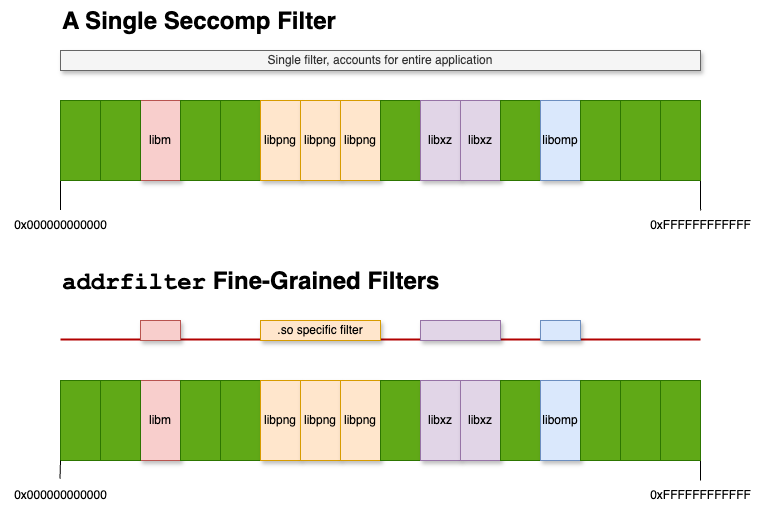

The diagram above was exported from draw.io. Its source (the exported page's mxGraphModel, read from the mxfile embedded in the PNG):
<mxGraphModel dx="1234" dy="917" grid="1" gridSize="10" guides="1" tooltips="1" connect="1" arrows="1" fold="1" page="1" pageScale="1" pageWidth="1169" pageHeight="827" math="0" shadow="0">
  <root>
    <mxCell id="0" />
    <mxCell id="1" parent="0" />
    <mxCell id="uC6fDOIxo9dxoR4hg8fe-265" value="" style="group" parent="1" vertex="1" connectable="0">
      <mxGeometry x="40" y="300" width="760" height="250" as="geometry" />
    </mxCell>
    <mxCell id="uC6fDOIxo9dxoR4hg8fe-239" value="libm" style="rounded=0;whiteSpace=wrap;html=1;fillColor=#f8cecc;strokeColor=#b85450;shadow=1;" parent="uC6fDOIxo9dxoR4hg8fe-265" vertex="1">
      <mxGeometry x="140" y="120" width="40" height="80" as="geometry" />
    </mxCell>
    <mxCell id="uC6fDOIxo9dxoR4hg8fe-240" value="" style="rounded=0;whiteSpace=wrap;html=1;fillColor=#60a917;fontColor=#ffffff;strokeColor=#2D7600;" parent="uC6fDOIxo9dxoR4hg8fe-265" vertex="1">
      <mxGeometry x="180" y="120" width="40" height="80" as="geometry" />
    </mxCell>
    <mxCell id="uC6fDOIxo9dxoR4hg8fe-241" value="" style="rounded=0;whiteSpace=wrap;html=1;fillColor=#60a917;fontColor=#ffffff;strokeColor=#2D7600;" parent="uC6fDOIxo9dxoR4hg8fe-265" vertex="1">
      <mxGeometry x="220" y="120" width="40" height="80" as="geometry" />
    </mxCell>
    <mxCell id="uC6fDOIxo9dxoR4hg8fe-242" value="libpng" style="rounded=0;whiteSpace=wrap;html=1;fillColor=#ffe6cc;strokeColor=#d79b00;shadow=1;" parent="uC6fDOIxo9dxoR4hg8fe-265" vertex="1">
      <mxGeometry x="260" y="120" width="40" height="80" as="geometry" />
    </mxCell>
    <mxCell id="uC6fDOIxo9dxoR4hg8fe-243" value="libpng" style="rounded=0;whiteSpace=wrap;html=1;fillColor=#ffe6cc;strokeColor=#d79b00;shadow=1;" parent="uC6fDOIxo9dxoR4hg8fe-265" vertex="1">
      <mxGeometry x="300" y="120" width="40" height="80" as="geometry" />
    </mxCell>
    <mxCell id="uC6fDOIxo9dxoR4hg8fe-244" value="libpng" style="rounded=0;whiteSpace=wrap;html=1;fillColor=#ffe6cc;strokeColor=#d79b00;shadow=1;" parent="uC6fDOIxo9dxoR4hg8fe-265" vertex="1">
      <mxGeometry x="340" y="120" width="40" height="80" as="geometry" />
    </mxCell>
    <mxCell id="uC6fDOIxo9dxoR4hg8fe-245" value="" style="rounded=0;whiteSpace=wrap;html=1;fillColor=#60a917;fontColor=#ffffff;strokeColor=#2D7600;" parent="uC6fDOIxo9dxoR4hg8fe-265" vertex="1">
      <mxGeometry x="380" y="120" width="40" height="80" as="geometry" />
    </mxCell>
    <mxCell id="uC6fDOIxo9dxoR4hg8fe-246" value="libxz" style="rounded=0;whiteSpace=wrap;html=1;fillColor=#e1d5e7;strokeColor=#9673a6;shadow=1;" parent="uC6fDOIxo9dxoR4hg8fe-265" vertex="1">
      <mxGeometry x="420" y="120" width="40" height="80" as="geometry" />
    </mxCell>
    <mxCell id="uC6fDOIxo9dxoR4hg8fe-247" value="libxz" style="rounded=0;whiteSpace=wrap;html=1;fillColor=#e1d5e7;strokeColor=#9673a6;shadow=1;" parent="uC6fDOIxo9dxoR4hg8fe-265" vertex="1">
      <mxGeometry x="460" y="120" width="40" height="80" as="geometry" />
    </mxCell>
    <mxCell id="uC6fDOIxo9dxoR4hg8fe-248" value="" style="rounded=0;whiteSpace=wrap;html=1;fillColor=#60a917;fontColor=#ffffff;strokeColor=#2D7600;" parent="uC6fDOIxo9dxoR4hg8fe-265" vertex="1">
      <mxGeometry x="500" y="120" width="40" height="80" as="geometry" />
    </mxCell>
    <mxCell id="uC6fDOIxo9dxoR4hg8fe-249" value="libomp" style="rounded=0;whiteSpace=wrap;html=1;fillColor=#dae8fc;strokeColor=#6c8ebf;shadow=1;" parent="uC6fDOIxo9dxoR4hg8fe-265" vertex="1">
      <mxGeometry x="540" y="120" width="40" height="80" as="geometry" />
    </mxCell>
    <mxCell id="uC6fDOIxo9dxoR4hg8fe-250" value="" style="rounded=0;whiteSpace=wrap;html=1;fillColor=#60a917;fontColor=#ffffff;strokeColor=#2D7600;" parent="uC6fDOIxo9dxoR4hg8fe-265" vertex="1">
      <mxGeometry x="580" y="120" width="40" height="80" as="geometry" />
    </mxCell>
    <mxCell id="uC6fDOIxo9dxoR4hg8fe-251" value="" style="rounded=0;whiteSpace=wrap;html=1;fillColor=#60a917;strokeColor=#2D7600;fontColor=#ffffff;" parent="uC6fDOIxo9dxoR4hg8fe-265" vertex="1">
      <mxGeometry x="620" y="120" width="40" height="80" as="geometry" />
    </mxCell>
    <mxCell id="uC6fDOIxo9dxoR4hg8fe-252" style="edgeStyle=orthogonalEdgeStyle;rounded=0;orthogonalLoop=1;jettySize=auto;html=1;exitX=1;exitY=1;exitDx=0;exitDy=0;endArrow=none;startFill=0;" parent="uC6fDOIxo9dxoR4hg8fe-265" source="uC6fDOIxo9dxoR4hg8fe-253" edge="1">
      <mxGeometry relative="1" as="geometry">
        <mxPoint x="700.1290322580644" y="220.0000000000001" as="targetPoint" />
      </mxGeometry>
    </mxCell>
    <mxCell id="uC6fDOIxo9dxoR4hg8fe-253" value="" style="rounded=0;whiteSpace=wrap;html=1;fillColor=#60a917;fontColor=#ffffff;strokeColor=#2D7600;" parent="uC6fDOIxo9dxoR4hg8fe-265" vertex="1">
      <mxGeometry x="660" y="120" width="40" height="80" as="geometry" />
    </mxCell>
    <mxCell id="uC6fDOIxo9dxoR4hg8fe-254" value="" style="rounded=0;whiteSpace=wrap;html=1;fillColor=#60a917;strokeColor=#2D7600;fontColor=#ffffff;" parent="uC6fDOIxo9dxoR4hg8fe-265" vertex="1">
      <mxGeometry x="60" y="120" width="40" height="80" as="geometry" />
    </mxCell>
    <mxCell id="uC6fDOIxo9dxoR4hg8fe-255" value="" style="rounded=0;whiteSpace=wrap;html=1;fillColor=#60a917;fontColor=#ffffff;strokeColor=#2D7600;" parent="uC6fDOIxo9dxoR4hg8fe-265" vertex="1">
      <mxGeometry x="100" y="120" width="40" height="80" as="geometry" />
    </mxCell>
    <mxCell id="uC6fDOIxo9dxoR4hg8fe-256" value="" style="endArrow=none;html=1;rounded=0;fillColor=#e51400;strokeColor=#B20000;strokeWidth=2;" parent="uC6fDOIxo9dxoR4hg8fe-265" edge="1">
      <mxGeometry width="50" height="50" relative="1" as="geometry">
        <mxPoint x="60" y="78.94999999999999" as="sourcePoint" />
        <mxPoint x="700" y="78.94999999999999" as="targetPoint" />
      </mxGeometry>
    </mxCell>
    <mxCell id="uC6fDOIxo9dxoR4hg8fe-257" value="" style="whiteSpace=wrap;html=1;fillColor=#f8cecc;strokeColor=#b85450;shadow=1;" parent="uC6fDOIxo9dxoR4hg8fe-265" vertex="1">
      <mxGeometry x="140" y="60" width="40" height="20" as="geometry" />
    </mxCell>
    <mxCell id="uC6fDOIxo9dxoR4hg8fe-258" value=".so specific filter" style="whiteSpace=wrap;html=1;fillColor=#ffe6cc;strokeColor=#d79b00;shadow=1;" parent="uC6fDOIxo9dxoR4hg8fe-265" vertex="1">
      <mxGeometry x="260" y="60" width="120" height="20" as="geometry" />
    </mxCell>
    <mxCell id="uC6fDOIxo9dxoR4hg8fe-259" value="" style="whiteSpace=wrap;html=1;fillColor=#e1d5e7;strokeColor=#9673a6;shadow=1;" parent="uC6fDOIxo9dxoR4hg8fe-265" vertex="1">
      <mxGeometry x="420" y="60" width="80" height="20" as="geometry" />
    </mxCell>
    <mxCell id="uC6fDOIxo9dxoR4hg8fe-260" value="" style="whiteSpace=wrap;html=1;fillColor=#dae8fc;strokeColor=#6c8ebf;shadow=1;" parent="uC6fDOIxo9dxoR4hg8fe-265" vertex="1">
      <mxGeometry x="540" y="60" width="40" height="20" as="geometry" />
    </mxCell>
    <mxCell id="uC6fDOIxo9dxoR4hg8fe-261" value="&lt;h1 style=&quot;margin-top: 0px;&quot;&gt;&lt;font face=&quot;Courier New&quot;&gt;addrfilter&lt;/font&gt; Fine-Grained Filters&lt;/h1&gt;" style="text;html=1;whiteSpace=wrap;overflow=hidden;rounded=0;" parent="uC6fDOIxo9dxoR4hg8fe-265" vertex="1">
      <mxGeometry x="60" width="630" height="40" as="geometry" />
    </mxCell>
    <mxCell id="uC6fDOIxo9dxoR4hg8fe-262" value="0x000000000000" style="text;html=1;align=center;verticalAlign=middle;resizable=0;points=[];autosize=1;strokeColor=none;fillColor=none;" parent="uC6fDOIxo9dxoR4hg8fe-265" vertex="1">
      <mxGeometry y="220" width="120" height="30" as="geometry" />
    </mxCell>
    <mxCell id="uC6fDOIxo9dxoR4hg8fe-263" style="edgeStyle=orthogonalEdgeStyle;rounded=0;orthogonalLoop=1;jettySize=auto;html=1;exitX=0;exitY=1;exitDx=0;exitDy=0;entryX=0.496;entryY=-0.056;entryDx=0;entryDy=0;entryPerimeter=0;endArrow=none;startFill=0;" parent="uC6fDOIxo9dxoR4hg8fe-265" source="uC6fDOIxo9dxoR4hg8fe-254" target="uC6fDOIxo9dxoR4hg8fe-262" edge="1">
      <mxGeometry relative="1" as="geometry" />
    </mxCell>
    <mxCell id="uC6fDOIxo9dxoR4hg8fe-264" value="0xFFFFFFFFFFFF" style="text;html=1;align=center;verticalAlign=middle;resizable=0;points=[];autosize=1;strokeColor=none;fillColor=none;" parent="uC6fDOIxo9dxoR4hg8fe-265" vertex="1">
      <mxGeometry x="640" y="220" width="120" height="30" as="geometry" />
    </mxCell>
    <mxCell id="uC6fDOIxo9dxoR4hg8fe-266" value="" style="group" parent="1" vertex="1" connectable="0">
      <mxGeometry x="40" y="40" width="760" height="240" as="geometry" />
    </mxCell>
    <mxCell id="uC6fDOIxo9dxoR4hg8fe-201" value="libm" style="rounded=0;whiteSpace=wrap;html=1;fillColor=#f8cecc;strokeColor=#b85450;shadow=1;" parent="uC6fDOIxo9dxoR4hg8fe-266" vertex="1">
      <mxGeometry x="140" y="100" width="40" height="80" as="geometry" />
    </mxCell>
    <mxCell id="uC6fDOIxo9dxoR4hg8fe-202" value="" style="rounded=0;whiteSpace=wrap;html=1;fillColor=#60a917;fontColor=#ffffff;strokeColor=#2D7600;" parent="uC6fDOIxo9dxoR4hg8fe-266" vertex="1">
      <mxGeometry x="180" y="100" width="40" height="80" as="geometry" />
    </mxCell>
    <mxCell id="uC6fDOIxo9dxoR4hg8fe-203" value="" style="rounded=0;whiteSpace=wrap;html=1;fillColor=#60a917;fontColor=#ffffff;strokeColor=#2D7600;" parent="uC6fDOIxo9dxoR4hg8fe-266" vertex="1">
      <mxGeometry x="220" y="100" width="40" height="80" as="geometry" />
    </mxCell>
    <mxCell id="uC6fDOIxo9dxoR4hg8fe-204" value="libpng" style="rounded=0;whiteSpace=wrap;html=1;fillColor=#ffe6cc;strokeColor=#d79b00;shadow=1;" parent="uC6fDOIxo9dxoR4hg8fe-266" vertex="1">
      <mxGeometry x="260" y="100" width="40" height="80" as="geometry" />
    </mxCell>
    <mxCell id="uC6fDOIxo9dxoR4hg8fe-205" value="libpng" style="rounded=0;whiteSpace=wrap;html=1;fillColor=#ffe6cc;strokeColor=#d79b00;shadow=1;" parent="uC6fDOIxo9dxoR4hg8fe-266" vertex="1">
      <mxGeometry x="300" y="100" width="40" height="80" as="geometry" />
    </mxCell>
    <mxCell id="uC6fDOIxo9dxoR4hg8fe-206" value="libpng" style="rounded=0;whiteSpace=wrap;html=1;fillColor=#ffe6cc;strokeColor=#d79b00;shadow=1;" parent="uC6fDOIxo9dxoR4hg8fe-266" vertex="1">
      <mxGeometry x="340" y="100" width="40" height="80" as="geometry" />
    </mxCell>
    <mxCell id="uC6fDOIxo9dxoR4hg8fe-207" value="" style="rounded=0;whiteSpace=wrap;html=1;fillColor=#60a917;fontColor=#ffffff;strokeColor=#2D7600;" parent="uC6fDOIxo9dxoR4hg8fe-266" vertex="1">
      <mxGeometry x="380" y="100" width="40" height="80" as="geometry" />
    </mxCell>
    <mxCell id="uC6fDOIxo9dxoR4hg8fe-208" value="libxz" style="rounded=0;whiteSpace=wrap;html=1;fillColor=#e1d5e7;strokeColor=#9673a6;shadow=1;" parent="uC6fDOIxo9dxoR4hg8fe-266" vertex="1">
      <mxGeometry x="420" y="100" width="40" height="80" as="geometry" />
    </mxCell>
    <mxCell id="uC6fDOIxo9dxoR4hg8fe-209" value="libxz" style="rounded=0;whiteSpace=wrap;html=1;fillColor=#e1d5e7;strokeColor=#9673a6;shadow=1;" parent="uC6fDOIxo9dxoR4hg8fe-266" vertex="1">
      <mxGeometry x="460" y="100" width="40" height="80" as="geometry" />
    </mxCell>
    <mxCell id="uC6fDOIxo9dxoR4hg8fe-210" value="" style="rounded=0;whiteSpace=wrap;html=1;fillColor=#60a917;fontColor=#ffffff;strokeColor=#2D7600;" parent="uC6fDOIxo9dxoR4hg8fe-266" vertex="1">
      <mxGeometry x="500" y="100" width="40" height="80" as="geometry" />
    </mxCell>
    <mxCell id="uC6fDOIxo9dxoR4hg8fe-211" value="libomp" style="rounded=0;whiteSpace=wrap;html=1;fillColor=#dae8fc;strokeColor=#6c8ebf;shadow=1;" parent="uC6fDOIxo9dxoR4hg8fe-266" vertex="1">
      <mxGeometry x="540" y="100" width="40" height="80" as="geometry" />
    </mxCell>
    <mxCell id="uC6fDOIxo9dxoR4hg8fe-212" value="" style="rounded=0;whiteSpace=wrap;html=1;fillColor=#60a917;fontColor=#ffffff;strokeColor=#2D7600;" parent="uC6fDOIxo9dxoR4hg8fe-266" vertex="1">
      <mxGeometry x="580" y="100" width="40" height="80" as="geometry" />
    </mxCell>
    <mxCell id="uC6fDOIxo9dxoR4hg8fe-213" value="" style="rounded=0;whiteSpace=wrap;html=1;fillColor=#60a917;strokeColor=#2D7600;fontColor=#ffffff;" parent="uC6fDOIxo9dxoR4hg8fe-266" vertex="1">
      <mxGeometry x="620" y="100" width="40" height="80" as="geometry" />
    </mxCell>
    <mxCell id="uC6fDOIxo9dxoR4hg8fe-231" style="edgeStyle=orthogonalEdgeStyle;rounded=0;orthogonalLoop=1;jettySize=auto;html=1;exitX=1;exitY=1;exitDx=0;exitDy=0;endArrow=none;startFill=0;" parent="uC6fDOIxo9dxoR4hg8fe-266" source="uC6fDOIxo9dxoR4hg8fe-214" edge="1">
      <mxGeometry relative="1" as="geometry">
        <mxPoint x="700.1290322580644" y="210" as="targetPoint" />
      </mxGeometry>
    </mxCell>
    <mxCell id="uC6fDOIxo9dxoR4hg8fe-214" value="" style="rounded=0;whiteSpace=wrap;html=1;fillColor=#60a917;fontColor=#ffffff;strokeColor=#2D7600;" parent="uC6fDOIxo9dxoR4hg8fe-266" vertex="1">
      <mxGeometry x="660" y="100" width="40" height="80" as="geometry" />
    </mxCell>
    <mxCell id="uC6fDOIxo9dxoR4hg8fe-232" style="edgeStyle=orthogonalEdgeStyle;rounded=0;orthogonalLoop=1;jettySize=auto;html=1;exitX=0;exitY=1;exitDx=0;exitDy=0;endArrow=none;startFill=0;entryX=0.501;entryY=-0.013;entryDx=0;entryDy=0;entryPerimeter=0;" parent="uC6fDOIxo9dxoR4hg8fe-266" source="uC6fDOIxo9dxoR4hg8fe-215" target="uC6fDOIxo9dxoR4hg8fe-235" edge="1">
      <mxGeometry relative="1" as="geometry">
        <mxPoint x="60.1290322580644" y="210" as="targetPoint" />
      </mxGeometry>
    </mxCell>
    <mxCell id="uC6fDOIxo9dxoR4hg8fe-215" value="" style="rounded=0;whiteSpace=wrap;html=1;fillColor=#60a917;strokeColor=#2D7600;fontColor=#ffffff;" parent="uC6fDOIxo9dxoR4hg8fe-266" vertex="1">
      <mxGeometry x="60" y="100" width="40" height="80" as="geometry" />
    </mxCell>
    <mxCell id="uC6fDOIxo9dxoR4hg8fe-216" value="" style="rounded=0;whiteSpace=wrap;html=1;fillColor=#60a917;fontColor=#ffffff;strokeColor=#2D7600;" parent="uC6fDOIxo9dxoR4hg8fe-266" vertex="1">
      <mxGeometry x="100" y="100" width="40" height="80" as="geometry" />
    </mxCell>
    <mxCell id="uC6fDOIxo9dxoR4hg8fe-225" value="Single filter, accounts for entire application" style="whiteSpace=wrap;html=1;fillColor=#f5f5f5;strokeColor=#666666;shadow=1;fontColor=#333333;" parent="uC6fDOIxo9dxoR4hg8fe-266" vertex="1">
      <mxGeometry x="60" y="50" width="640" height="20" as="geometry" />
    </mxCell>
    <mxCell id="uC6fDOIxo9dxoR4hg8fe-226" value="&lt;h1 style=&quot;margin-top: 0px;&quot;&gt;A Single Seccomp Filter&lt;/h1&gt;" style="text;html=1;whiteSpace=wrap;overflow=hidden;rounded=0;" parent="uC6fDOIxo9dxoR4hg8fe-266" vertex="1">
      <mxGeometry x="60" width="350" height="40" as="geometry" />
    </mxCell>
    <mxCell id="uC6fDOIxo9dxoR4hg8fe-235" value="0x000000000000" style="text;html=1;align=center;verticalAlign=middle;resizable=0;points=[];autosize=1;strokeColor=none;fillColor=none;" parent="uC6fDOIxo9dxoR4hg8fe-266" vertex="1">
      <mxGeometry y="210" width="120" height="30" as="geometry" />
    </mxCell>
    <mxCell id="uC6fDOIxo9dxoR4hg8fe-238" value="0xFFFFFFFFFFFF" style="text;html=1;align=center;verticalAlign=middle;resizable=0;points=[];autosize=1;strokeColor=none;fillColor=none;" parent="uC6fDOIxo9dxoR4hg8fe-266" vertex="1">
      <mxGeometry x="640" y="210" width="120" height="30" as="geometry" />
    </mxCell>
  </root>
</mxGraphModel>